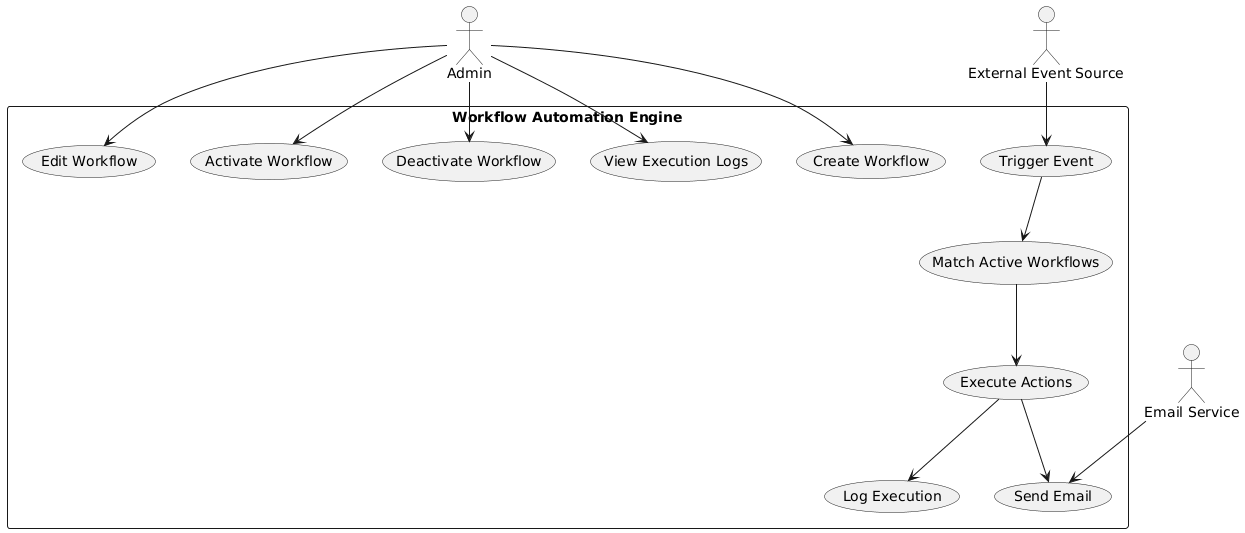

The diagram above was rendered by PlantUML. Its source (embedded in the PNG):
@startuml
actor Admin
actor "External Event Source" as EventSource
actor "Email Service" as EmailService

rectangle "Workflow Automation Engine" {

  Admin --> (Create Workflow)
  Admin --> (Edit Workflow)
  Admin --> (Activate Workflow)
  Admin --> (Deactivate Workflow)
  Admin --> (View Execution Logs)

  EventSource --> (Trigger Event)

  (Trigger Event) --> (Match Active Workflows)
  (Match Active Workflows) --> (Execute Actions)

  (Execute Actions) --> (Send Email)
  (Execute Actions) --> (Log Execution)

  EmailService --> (Send Email)
}
@enduml